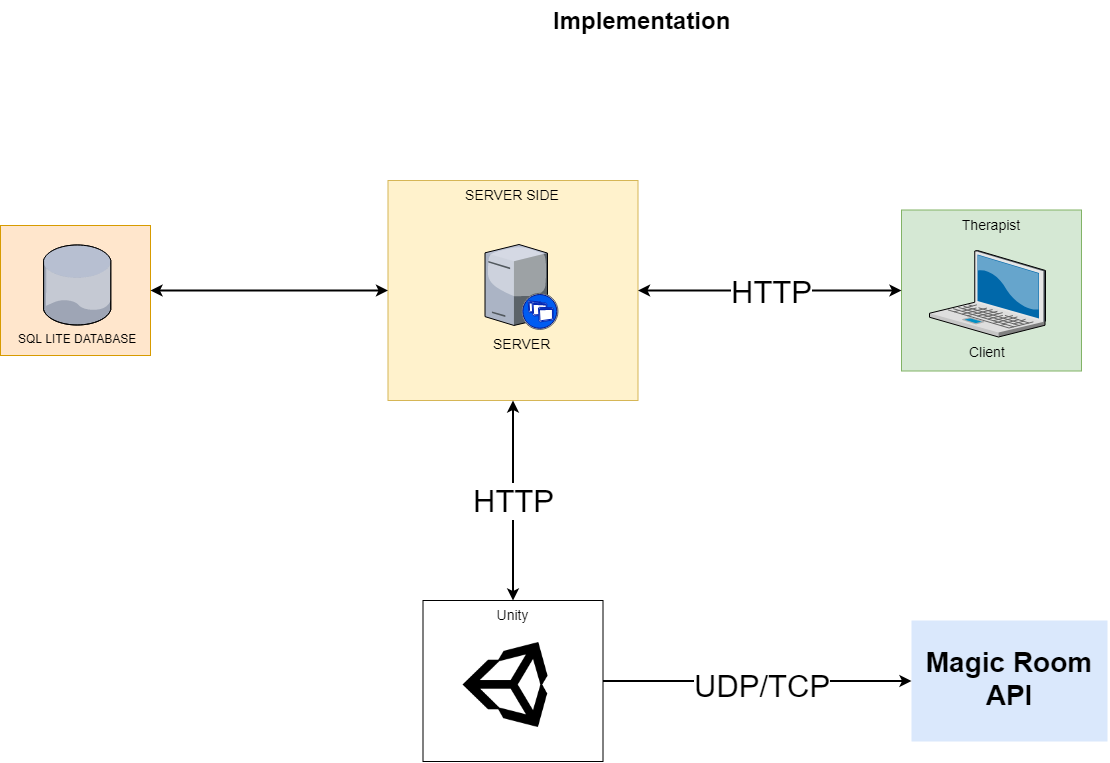

The diagram above was exported from draw.io. Its source (the exported page's mxGraphModel, read from the mxfile embedded in the PNG):
<mxGraphModel dx="1727" dy="956" grid="1" gridSize="10" guides="1" tooltips="1" connect="1" arrows="1" fold="1" page="1" pageScale="1.5" pageWidth="1169" pageHeight="826" background="none" math="0" shadow="0">
  <root>
    <mxCell id="0" style=";html=1;" />
    <mxCell id="1" style=";html=1;" parent="0" />
    <mxCell id="6a7d8f32e03d9370-61" value="Therapist" style="whiteSpace=wrap;html=1;fillColor=#d5e8d4;fontSize=14;strokeColor=#82b366;verticalAlign=top;" parent="1" vertex="1">
      <mxGeometry x="1190" y="209.5" width="180" height="161" as="geometry" />
    </mxCell>
    <mxCell id="6a7d8f32e03d9370-59" value="SERVER SIDE" style="whiteSpace=wrap;html=1;fillColor=#fff2cc;fontSize=14;strokeColor=#d6b656;verticalAlign=top;" parent="1" vertex="1">
      <mxGeometry x="676.5" y="180" width="250" height="220" as="geometry" />
    </mxCell>
    <mxCell id="6a7d8f32e03d9370-1" value="Client" style="verticalLabelPosition=bottom;aspect=fixed;html=1;verticalAlign=top;strokeColor=none;shape=mxgraph.citrix.laptop_2;fillColor=#66B2FF;gradientColor=#0066CC;fontSize=14;" parent="1" vertex="1">
      <mxGeometry x="1218" y="250" width="116" height="86.5" as="geometry" />
    </mxCell>
    <mxCell id="6a7d8f32e03d9370-8" value="SERVER" style="verticalLabelPosition=bottom;aspect=fixed;html=1;verticalAlign=top;strokeColor=none;shape=mxgraph.citrix.xenapp_server;fillColor=#66B2FF;gradientColor=#0066CC;fontSize=14;" parent="1" vertex="1">
      <mxGeometry x="773.5" y="244" width="73" height="85" as="geometry" />
    </mxCell>
    <mxCell id="6a7d8f32e03d9370-62" value="Implementation" style="text;strokeColor=none;fillColor=none;html=1;fontSize=24;fontStyle=1;verticalAlign=middle;align=center;" parent="1" vertex="1">
      <mxGeometry x="500" width="861" height="40" as="geometry" />
    </mxCell>
    <mxCell id="xrqRO9hy8kpX5LQsUvBO-3" value="" style="endArrow=classic;startArrow=classic;html=1;strokeWidth=2;entryX=0;entryY=0.5;entryDx=0;entryDy=0;fillColor=#0050ef;strokeColor=#000000;exitX=1;exitY=0.5;exitDx=0;exitDy=0;" parent="1" source="6a7d8f32e03d9370-59" target="6a7d8f32e03d9370-61" edge="1">
      <mxGeometry width="50" height="50" relative="1" as="geometry">
        <mxPoint x="918" y="276" as="sourcePoint" />
        <mxPoint x="1078" y="280" as="targetPoint" />
        <Array as="points">
          <mxPoint x="1028" y="290" />
        </Array>
      </mxGeometry>
    </mxCell>
    <mxCell id="xrqRO9hy8kpX5LQsUvBO-20" value="&lt;font&gt;HTTP&lt;/font&gt;" style="text;html=1;resizable=0;points=[];align=center;verticalAlign=middle;labelBackgroundColor=#ffffff;fontSize=31;fontColor=#000000;" parent="xrqRO9hy8kpX5LQsUvBO-3" vertex="1" connectable="0">
      <mxGeometry x="0.0095" relative="1" as="geometry">
        <mxPoint as="offset" />
      </mxGeometry>
    </mxCell>
    <mxCell id="xrqRO9hy8kpX5LQsUvBO-4" value="" style="whiteSpace=wrap;html=1;fillColor=#ffe6cc;fontSize=14;strokeColor=#d79b00;verticalAlign=top;" parent="1" vertex="1">
      <mxGeometry x="289" y="225" width="150" height="130" as="geometry" />
    </mxCell>
    <mxCell id="xrqRO9hy8kpX5LQsUvBO-6" value="SQL LITE DATABASE" style="verticalLabelPosition=bottom;aspect=fixed;html=1;verticalAlign=top;strokeColor=none;align=center;outlineConnect=0;shape=mxgraph.citrix.database;" parent="1" vertex="1">
      <mxGeometry x="332" y="244.5" width="68" height="80" as="geometry" />
    </mxCell>
    <mxCell id="xrqRO9hy8kpX5LQsUvBO-7" value="Unity" style="whiteSpace=wrap;html=1;fontSize=14;verticalAlign=top;" parent="1" vertex="1">
      <mxGeometry x="711.5" y="600" width="180" height="161" as="geometry" />
    </mxCell>
    <mxCell id="xrqRO9hy8kpX5LQsUvBO-11" value="" style="shape=image;html=1;verticalAlign=top;verticalLabelPosition=bottom;labelBackgroundColor=#ffffff;imageAspect=0;aspect=fixed;image=https://cdn4.iconfinder.com/data/icons/logos-brands-5/24/unity-128.png;imageBackground=#ffffff;" parent="1" vertex="1">
      <mxGeometry x="751.5" y="642" width="85" height="85" as="geometry" />
    </mxCell>
    <mxCell id="xrqRO9hy8kpX5LQsUvBO-12" value="&lt;h1&gt;Magic Room API&lt;/h1&gt;" style="whiteSpace=wrap;html=1;fillColor=#dae8fc;fontSize=14;strokeColor=none;verticalAlign=top;strokeWidth=3;" parent="1" vertex="1">
      <mxGeometry x="1200" y="620" width="196" height="121" as="geometry" />
    </mxCell>
    <mxCell id="xrqRO9hy8kpX5LQsUvBO-13" value="" style="endArrow=classic;html=1;strokeWidth=2;entryX=0;entryY=0.5;entryDx=0;entryDy=0;exitX=1;exitY=0.5;exitDx=0;exitDy=0;" parent="1" source="xrqRO9hy8kpX5LQsUvBO-7" target="xrqRO9hy8kpX5LQsUvBO-12" edge="1">
      <mxGeometry width="50" height="50" relative="1" as="geometry">
        <mxPoint x="746.5" y="701.5" as="sourcePoint" />
        <mxPoint x="796.5" y="651.5" as="targetPoint" />
      </mxGeometry>
    </mxCell>
    <mxCell id="xrqRO9hy8kpX5LQsUvBO-19" value="UDP/TCP" style="text;html=1;resizable=0;points=[];align=center;verticalAlign=middle;labelBackgroundColor=#ffffff;fontSize=31;" parent="xrqRO9hy8kpX5LQsUvBO-13" vertex="1" connectable="0">
      <mxGeometry x="-0.2454" relative="1" as="geometry">
        <mxPoint x="43" y="4" as="offset" />
      </mxGeometry>
    </mxCell>
    <mxCell id="xrqRO9hy8kpX5LQsUvBO-17" value="" style="endArrow=classic;startArrow=classic;html=1;strokeWidth=2;entryX=0;entryY=0.5;entryDx=0;entryDy=0;exitX=1;exitY=0.5;exitDx=0;exitDy=0;strokeColor=#000000;" parent="1" source="xrqRO9hy8kpX5LQsUvBO-4" target="6a7d8f32e03d9370-59" edge="1">
      <mxGeometry width="50" height="50" relative="1" as="geometry">
        <mxPoint x="290" y="900" as="sourcePoint" />
        <mxPoint x="340" y="850" as="targetPoint" />
      </mxGeometry>
    </mxCell>
    <mxCell id="RpeB9xIBPD-PFL5EXYuR-3" value="" style="endArrow=classic;startArrow=classic;html=1;strokeWidth=2;entryX=0.5;entryY=1;entryDx=0;entryDy=0;strokeColor=#000000;" edge="1" parent="1" source="xrqRO9hy8kpX5LQsUvBO-7" target="6a7d8f32e03d9370-59">
      <mxGeometry width="50" height="50" relative="1" as="geometry">
        <mxPoint x="660" y="470" as="sourcePoint" />
        <mxPoint x="889" y="470" as="targetPoint" />
      </mxGeometry>
    </mxCell>
    <mxCell id="RpeB9xIBPD-PFL5EXYuR-4" value="HTTP" style="text;html=1;resizable=0;points=[];align=center;verticalAlign=middle;labelBackgroundColor=#ffffff;fontColor=#000000;fontSize=31;" vertex="1" connectable="0" parent="RpeB9xIBPD-PFL5EXYuR-3">
      <mxGeometry x="-0.3156" y="1" relative="1" as="geometry">
        <mxPoint x="1" y="-32" as="offset" />
      </mxGeometry>
    </mxCell>
  </root>
</mxGraphModel>